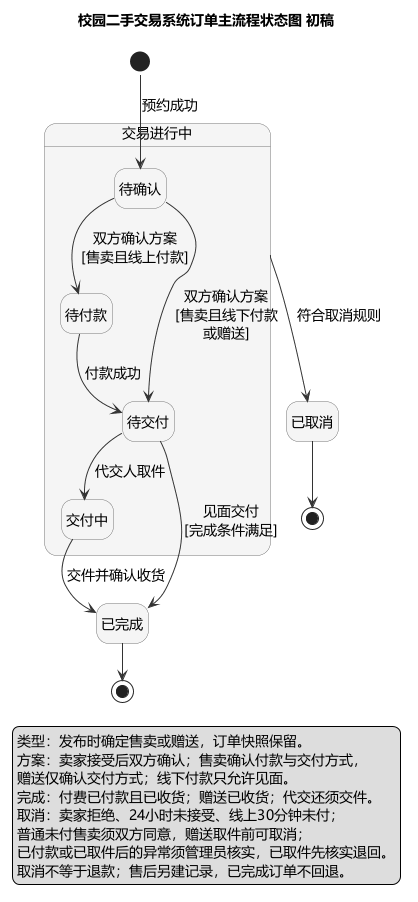

The diagram above was rendered by PlantUML. Its source (embedded in the PNG):
@startuml
' Order state diagram v0.3, revised after user review, 2026-11-04.
' Reference: https://plantuml.com/zh/state-diagram
!pragma layout smetana
title 校园二手交易系统订单主流程状态图 初稿
hide empty description
skinparam defaultFontName Microsoft YaHei
skinparam defaultFontSize 14
skinparam shadowing false
skinparam stateBackgroundColor #F5F5F5
skinparam stateBorderColor #777777
skinparam ArrowColor #333333
skinparam nodesep 30
skinparam ranksep 30

state "交易进行中" as Active {
  state "待确认" as Pending
  state "待付款" as WaitingPayment
  state "待交付" as Ready
  state "交付中" as Delivering

  Pending -down-> WaitingPayment : 双方确认方案\n[售卖且线上付款]
  WaitingPayment -down-> Ready : 付款成功
  Pending --> Ready : 双方确认方案\n[售卖且线下付款\n或赠送]
  Ready -down-> Delivering : 代交人取件
}

state "已完成" as Completed
state "已取消" as Cancelled
state CompletedEnd <<end>>
state CancelledEnd <<end>>

[*] --> Pending : 预约成功
Ready --> Completed : 见面交付\n[完成条件满足]
Delivering --> Completed : 交件并确认收货
Active -right-> Cancelled : 符合取消规则
Ready -[hidden]right-> Cancelled
Completed --> CompletedEnd
Cancelled --> CancelledEnd

legend bottom
  类型：发布时确定售卖或赠送，订单快照保留。
  方案：卖家接受后双方确认；售卖确认付款与交付方式，
  赠送仅确认交付方式；线下付款只允许见面。
  完成：付费已付款且已收货；赠送已收货；代交还须交件。
  取消：卖家拒绝、24小时未接受、线上30分钟未付；
  普通未付售卖须双方同意，赠送取件前可取消；
  已付款或已取件后的异常须管理员核实，已取件先核实退回。
  取消不等于退款；售后另建记录，已完成订单不回退。
endlegend
@enduml